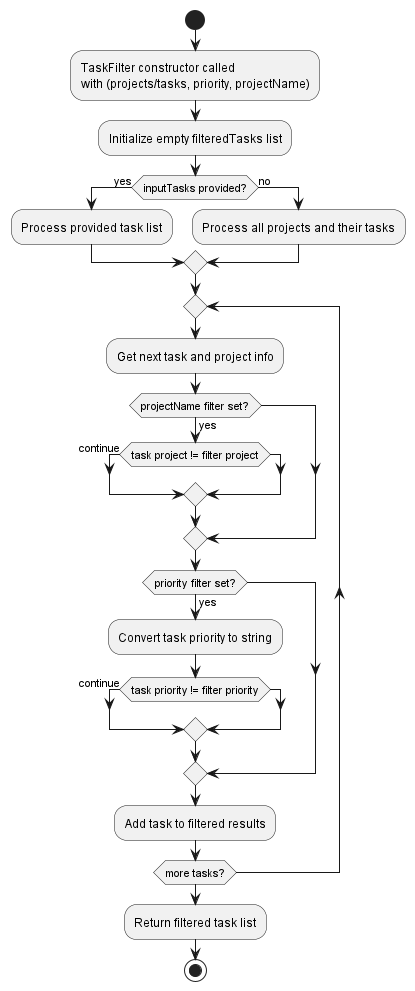

The diagram above was rendered by PlantUML. Its source (embedded in the PNG):
@startuml Task Filtering Algorithm

start
:TaskFilter constructor called
with (projects/tasks, priority, projectName);

:Initialize empty filteredTasks list;

if (inputTasks provided?) then (yes)
    :Process provided task list;
else (no)
    :Process all projects and their tasks;
endif

repeat
    :Get next task and project info;

    if (projectName filter set?) then (yes)
        if (task project != filter project) then (continue)
        endif
    endif

    if (priority filter set?) then (yes)
        :Convert task priority to string;
        if (task priority != filter priority) then (continue)
        endif
    endif

    :Add task to filtered results;
repeat while (more tasks?)

:Return filtered task list;
stop
@enduml